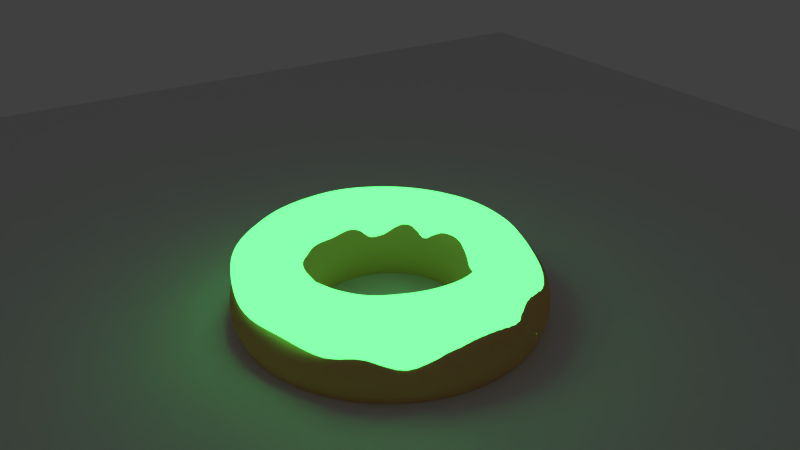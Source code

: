 # Source: GlowingDonut2.blend  (saved by Blender 2.78.0; exported with 4.5.12 LTS)
import bpy
from mathutils import Matrix  # noqa: F401  (used for matrix-valued properties, if any)

bpy.ops.wm.read_factory_settings(use_empty=True)
scene = bpy.context.scene
scene.name = 'Scene'

# ---- collections
col_collection_1 = bpy.data.collections.new('Collection 1'); scene.collection.children.link(col_collection_1)

# ---- materials (node trees are filled in below, after node groups)
mat_material_001 = bpy.data.materials.new('Material.001')
mat_material_001.alpha_threshold = 0.0
mat_material_001.roughness = 0.5
mat_material = bpy.data.materials.new('Material')
mat_material.alpha_threshold = 0.0
mat_material.roughness = 0.5

# ---- material node trees
mat_material_001.use_nodes = True; mat_material_001.node_tree.nodes.clear()
_N = mat_material_001.node_tree.nodes; _L = mat_material_001.node_tree.links
n0 = _N.new('ShaderNodeBsdfAnisotropic'); n0.name = 'Glossy BSDF'; n0.location = (-62, 291)
n0.distribution = 'GGX'
n0.inputs[1].default_value = 0.5891
n1 = _N.new('ShaderNodeMixShader'); n1.name = 'Mix Shader'; n1.location = (388, 412)
n1.inputs[0].default_value = 0.1
n2 = _N.new('ShaderNodeOutputMaterial'); n2.name = 'Material Output'; n2.location = (557, 406)
n3 = _N.new('ShaderNodeEmission'); n3.name = 'Emission'; n3.location = (-51, 517)
n3.inputs[0].default_value = (0.088, 0.8, 0.1532, 1.0)
n3.inputs[1].default_value = 3.1
n4 = _N.new('ShaderNodeBsdfDiffuse'); n4.name = 'Diffuse BSDF'; n4.location = (-54, 411)
n4.inputs[0].default_value = (0.5797, 0.156, 0.8, 1.0)
_L.new(n1.outputs[0], n2.inputs[0])
_L.new(n0.outputs[0], n1.inputs[2])
_L.new(n3.outputs[0], n1.inputs[1])
n2.is_active_output = True
mat_material.use_nodes = True; mat_material.node_tree.nodes.clear()
_N = mat_material.node_tree.nodes; _L = mat_material.node_tree.links
n0 = _N.new('ShaderNodeOutputMaterial'); n0.name = 'Material Output'; n0.location = (300, 300)
n1 = _N.new('ShaderNodeBsdfDiffuse'); n1.name = 'Diffuse BSDF'; n1.location = (10, 300)
n1.inputs[0].default_value = (0.8, 0.51, 0.177, 1.0)
_L.new(n1.outputs[0], n0.inputs[0])
n0.is_active_output = True

# ---- world
world_world = bpy.data.worlds.new('World'); scene.world = world_world
world_world.color = (0.05088, 0.05088, 0.05088)
world_world.use_sun_shadow = False
world_world.sun_shadow_jitter_overblur = 0.0
world_world.cycles.sampling_method = 'MANUAL'

# ---- cameras
cam_camera = bpy.data.cameras.new('Camera')
cam_camera.clip_end = 100.0
cam_camera.lens = 35.0
cam_camera.sensor_width = 32.0
cam_camera.sensor_height = 18.0
cam_camera.ortho_scale = 7.314
cam_camera.dof.focus_distance = 0.0

# ---- meshes
me_torus_002 = bpy.data.meshes.new('Torus.002')
me_torus_002.from_pydata([(5.887, 0.1205, 0.2129), (5.723, 0.0, 0.5925), (5.493, 0.0, 0.6541), (5.263, 0.0, 0.5925), (5.125, 0.02827, 0.2656), (5.818, 0.4673, 0.3159), (5.686, 0.3113, 0.5925), (5.463, 0.2583, 0.6541), (5.239, 0.2052, 0.5925), (5.17, 0.1666, 0.1002), (5.837, 0.7297, -0.03265), (5.579, 0.6059, 0.5925), (5.374, 0.5027, 0.6541), (5.168, 0.3994, 0.5925), (5.108, 0.3467, 0.07152), (5.589, 0.9823, 0.2287), (5.407, 0.8678, 0.5925), (5.231, 0.7199, 0.6541), (5.055, 0.5721, 0.5925), (4.978, 0.5231, 0.132), (5.314, 1.201, 0.3374), (5.179, 1.083, 0.5925), (5.042, 0.8984, 0.6541), (4.904, 0.7139, 0.5925), (4.873, 0.5709, 0.2023), (5.05, 1.419, 0.1173), (4.908, 1.24, 0.5925), (4.816, 1.028, 0.6541), (4.725, 0.8172, 0.5925), (4.733, 0.6547, 0.182), (4.693, 1.47, 0.2799), (4.607, 1.329, 0.5925), (4.567, 1.103, 0.6541), (4.527, 0.8765, 0.5925), (4.572, 0.7322, 0.1284), (4.306, 1.594, 0.2014), (4.294, 1.348, 0.5925), (4.308, 1.118, 0.6541), (4.321, 0.8885, 0.5925), (4.369, 0.8097, 0.1258), (3.978, 1.433, 0.3262), (3.986, 1.293, 0.5925), (4.052, 1.073, 0.6541), (4.118, 0.8526, 0.5925), (4.174, 0.7777, 0.2333), (3.647, 1.378, 0.1872), (3.698, 1.169, 0.5925), (3.813, 0.9699, 0.6541), (3.928, 0.7708, 0.5925), (4.068, 0.6155, 0.2497), (3.377, 1.114, 0.2445), (3.446, 0.982, 0.5925), (3.604, 0.8147, 0.6541), (3.762, 0.6474, 0.5925), (3.866, 0.6357, 0.2518), (3.106, 0.9133, 0.2681), (3.245, 0.7418, 0.5925), (3.437, 0.6155, 0.6541), (3.629, 0.4891, 0.5925), (3.787, 0.4276, 0.3075), (2.95, 0.5375, 0.3772), (3.104, 0.4617, 0.5925), (3.32, 0.3831, 0.6541), (3.537, 0.3044, 0.5925), (3.751, 0.2245, 0.2737), (2.862, 0.1832, 0.4199), (3.032, 0.1567, 0.5925), (3.26, 0.13, 0.6541), (3.489, 0.1033, 0.5925), (3.662, 0.147, 0.2832), (2.854, -0.0887, 0.2938), (3.032, -0.1567, 0.5925), (3.26, -0.13, 0.6541), (3.489, -0.1033, 0.5925), (3.644, -0.01974, 0.345), (2.942, -0.4923, 0.3872), (3.104, -0.4617, 0.5925), (3.32, -0.3831, 0.6541), (3.537, -0.3044, 0.5925), (3.717, -0.2248, 0.3053), (3.112, -0.7977, 0.3256), (3.245, -0.7418, 0.5925), (3.437, -0.6154, 0.6541), (3.629, -0.4891, 0.5925), (3.805, -0.3932, 0.2967), (3.324, -1.083, 0.4067), (3.446, -0.982, 0.5925), (3.604, -0.8147, 0.6541), (3.762, -0.6474, 0.5925), (3.894, -0.5175, 0.3557), (3.596, -1.261, 0.3828), (3.698, -1.169, 0.5925), (3.813, -0.9699, 0.6541), (3.928, -0.7708, 0.5925), (4.044, -0.6248, 0.3145), (3.923, -1.389, 0.3486), (3.986, -1.293, 0.5925), (4.052, -1.073, 0.6541), (4.118, -0.8526, 0.5925), (4.181, -0.6694, 0.3292), (4.304, -1.484, 0.2986), (4.294, -1.348, 0.5925), (4.308, -1.118, 0.6541), (4.321, -0.8885, 0.5925), (4.316, -0.6224, 0.2881), (4.643, -1.45, 0.3139), (4.607, -1.329, 0.5925), (4.567, -1.103, 0.6541), (4.527, -0.8765, 0.5925), (4.51, -0.6626, 0.2917), (4.985, -1.389, 0.377), (4.908, -1.24, 0.5925), (4.816, -1.028, 0.6541), (4.725, -0.8172, 0.5925), (4.661, -0.6186, 0.3341), (5.316, -1.175, 0.2194), (5.179, -1.083, 0.5925), (5.042, -0.8984, 0.6541), (4.904, -0.7139, 0.5925), (4.855, -0.5915, 0.2725), (5.535, -0.899, 0.2808), (5.407, -0.8678, 0.5925), (5.231, -0.7199, 0.6541), (5.055, -0.5721, 0.5925), (5.006, -0.4611, 0.1405), (5.799, -0.6703, 0.1644), (5.579, -0.6059, 0.5925), (5.374, -0.5027, 0.6541), (5.168, -0.3994, 0.5925), (4.999, -0.2269, 0.3049), (5.845, -0.2776, 0.3075), (5.686, -0.3113, 0.5925), (5.463, -0.2583, 0.6541), (5.239, -0.2052, 0.5925), (5.073, -0.08893, 0.2851)], [], [(0, 5, 6, 1), (1, 6, 7, 2), (2, 7, 8, 3), (3, 8, 9, 4), (5, 10, 11, 6), (6, 11, 12, 7), (7, 12, 13, 8), (8, 13, 14, 9), (10, 15, 16, 11), (11, 16, 17, 12), (12, 17, 18, 13), (13, 18, 19, 14), (15, 20, 21, 16), (16, 21, 22, 17), (17, 22, 23, 18), (18, 23, 24, 19), (20, 25, 26, 21), (21, 26, 27, 22), (22, 27, 28, 23), (23, 28, 29, 24), (25, 30, 31, 26), (26, 31, 32, 27), (27, 32, 33, 28), (28, 33, 34, 29), (30, 35, 36, 31), (31, 36, 37, 32), (32, 37, 38, 33), (33, 38, 39, 34), (35, 40, 41, 36), (36, 41, 42, 37), (37, 42, 43, 38), (38, 43, 44, 39), (40, 45, 46, 41), (41, 46, 47, 42), (42, 47, 48, 43), (43, 48, 49, 44), (45, 50, 51, 46), (46, 51, 52, 47), (47, 52, 53, 48), (48, 53, 54, 49), (50, 55, 56, 51), (51, 56, 57, 52), (52, 57, 58, 53), (53, 58, 59, 54), (55, 60, 61, 56), (56, 61, 62, 57), (57, 62, 63, 58), (58, 63, 64, 59), (60, 65, 66, 61), (61, 66, 67, 62), (62, 67, 68, 63), (63, 68, 69, 64), (65, 70, 71, 66), (66, 71, 72, 67), (67, 72, 73, 68), (68, 73, 74, 69), (70, 75, 76, 71), (71, 76, 77, 72), (72, 77, 78, 73), (73, 78, 79, 74), (75, 80, 81, 76), (76, 81, 82, 77), (77, 82, 83, 78), (78, 83, 84, 79), (80, 85, 86, 81), (81, 86, 87, 82), (82, 87, 88, 83), (83, 88, 89, 84), (85, 90, 91, 86), (86, 91, 92, 87), (87, 92, 93, 88), (88, 93, 94, 89), (90, 95, 96, 91), (91, 96, 97, 92), (92, 97, 98, 93), (93, 98, 99, 94), (95, 100, 101, 96), (96, 101, 102, 97), (97, 102, 103, 98), (98, 103, 104, 99), (100, 105, 106, 101), (101, 106, 107, 102), (102, 107, 108, 103), (103, 108, 109, 104), (105, 110, 111, 106), (106, 111, 112, 107), (107, 112, 113, 108), (108, 113, 114, 109), (110, 115, 116, 111), (111, 116, 117, 112), (112, 117, 118, 113), (113, 118, 119, 114), (115, 120, 121, 116), (116, 121, 122, 117), (117, 122, 123, 118), (118, 123, 124, 119), (120, 125, 126, 121), (121, 126, 127, 122), (122, 127, 128, 123), (123, 128, 129, 124), (125, 130, 131, 126), (126, 131, 132, 127), (127, 132, 133, 128), (128, 133, 134, 129), (130, 0, 1, 131), (131, 1, 2, 132), (132, 2, 3, 133), (133, 3, 4, 134)])
me_torus_002.polygons.foreach_set('use_smooth', [True] * 108)
me_torus_002.materials.append(mat_material_001)
me_torus_002.use_remesh_preserve_volume = False
me_torus_002.use_remesh_preserve_attributes = False
me_torus_002.use_mirror_vertex_groups = False
me_torus_002.update()
me_torus_001 = bpy.data.meshes.new('Torus.001')
me_torus_001.from_pydata([(1.58, 0.0, 0.0), (1.518, 0.0, 0.23), (1.35, 0.0, 0.3984), (1.12, 0.0, 0.46), (0.89, 0.0, 0.3984), (0.7216, 0.0, 0.23), (0.66, 0.0, 5.633e-17), (0.7216, 0.0, -0.23), (0.89, 0.0, -0.3984), (1.12, 0.0, -0.46), (1.35, 0.0, -0.3984), (1.518, 0.0, -0.23), (1.537, 0.3644, 0.0), (1.477, 0.3502, 0.23), (1.314, 0.3113, 0.3984), (1.09, 0.2583, 0.46), (0.866, 0.2052, 0.3984), (0.7022, 0.1664, 0.23), (0.6422, 0.1522, 5.633e-17), (0.7022, 0.1664, -0.23), (0.866, 0.2052, -0.3984), (1.09, 0.2583, -0.46), (1.314, 0.3113, -0.3984), (1.477, 0.3502, -0.23), (1.412, 0.7091, 0.0), (1.357, 0.6814, 0.23), (1.206, 0.6059, 0.3984), (1.001, 0.5027, 0.46), (0.7953, 0.3994, 0.3984), (0.6449, 0.3239, 0.23), (0.5898, 0.2962, 5.633e-17), (0.6449, 0.3239, -0.23), (0.7953, 0.3994, -0.3984), (1.001, 0.5027, -0.46), (1.206, 0.6059, -0.3984), (1.357, 0.6814, -0.23), (1.21, 1.016, 0.0), (1.163, 0.976, 0.23), (1.034, 0.8678, 0.3984), (0.858, 0.7199, 0.46), (0.6818, 0.5721, 0.3984), (0.5528, 0.4639, 0.23), (0.5056, 0.4242, 5.633e-17), (0.5528, 0.4639, -0.23), (0.6818, 0.5721, -0.3984), (0.858, 0.7199, -0.46), (1.034, 0.8678, -0.3984), (1.163, 0.976, -0.23), (0.9435, 1.267, 0.0), (0.9067, 1.218, 0.23), (0.8062, 1.083, 0.3984), (0.6688, 0.8984, 0.46), (0.5315, 0.7139, 0.3984), (0.4309, 0.5788, 0.23), (0.3941, 0.5294, 5.633e-17), (0.4309, 0.5788, -0.23), (0.5315, 0.7139, -0.3984), (0.6688, 0.8984, -0.46), (0.8062, 1.083, -0.3984), (0.9067, 1.218, -0.23), (0.6258, 1.451, 0.0), (0.6014, 1.394, 0.23), (0.5347, 1.24, 0.3984), (0.4436, 1.028, 0.46), (0.3525, 0.8172, 0.3984), (0.2858, 0.6626, 0.23), (0.2614, 0.606, 5.633e-17), (0.2858, 0.6626, -0.23), (0.3525, 0.8172, -0.3984), (0.4436, 1.028, -0.46), (0.5347, 1.24, -0.3984), (0.6014, 1.394, -0.23), (0.2744, 1.556, 0.0), (0.2637, 1.495, 0.23), (0.2344, 1.329, 0.3984), (0.1945, 1.103, 0.46), (0.1545, 0.8765, 0.3984), (0.1253, 0.7107, 0.23), (0.1146, 0.65, 5.633e-17), (0.1253, 0.7107, -0.23), (0.1545, 0.8765, -0.3984), (0.1945, 1.103, -0.46), (0.2344, 1.329, -0.3984), (0.2637, 1.495, -0.23), (-0.09187, 1.577, 0.0), (-0.08829, 1.516, 0.23), (-0.0785, 1.348, 0.3984), (-0.06512, 1.118, 0.46), (-0.05175, 0.8885, 0.3984), (-0.04196, 0.7204, 0.23), (-0.03838, 0.6589, 5.633e-17), (-0.04196, 0.7204, -0.23), (-0.05175, 0.8885, -0.3984), (-0.06512, 1.118, -0.46), (-0.0785, 1.348, -0.3984), (-0.08829, 1.516, -0.23), (-0.4531, 1.514, 0.0), (-0.4355, 1.455, 0.23), (-0.3872, 1.293, 0.3984), (-0.3212, 1.073, 0.46), (-0.2553, 0.8526, 0.3984), (-0.207, 0.6913, 0.23), (-0.1893, 0.6323, 5.633e-17), (-0.207, 0.6913, -0.23), (-0.2553, 0.8526, -0.3984), (-0.3212, 1.073, -0.46), (-0.3872, 1.293, -0.3984), (-0.4355, 1.455, -0.23), (-0.79, 1.368, 0.0), (-0.7592, 1.315, 0.23), (-0.675, 1.169, 0.3984), (-0.56, 0.9699, 0.46), (-0.445, 0.7708, 0.3984), (-0.3608, 0.6249, 0.23), (-0.33, 0.5716, 5.633e-17), (-0.3608, 0.6249, -0.23), (-0.445, 0.7708, -0.3984), (-0.56, 0.9699, -0.46), (-0.675, 1.169, -0.3984), (-0.7592, 1.315, -0.23), (-1.084, 1.149, 0.0), (-1.042, 1.104, 0.23), (-0.9264, 0.982, 0.3984), (-0.7686, 0.8147, 0.46), (-0.6108, 0.6474, 0.3984), (-0.4952, 0.5249, 0.23), (-0.4529, 0.4801, 5.633e-17), (-0.4952, 0.5249, -0.23), (-0.6108, 0.6474, -0.3984), (-0.7686, 0.8147, -0.46), (-0.9264, 0.982, -0.3984), (-1.042, 1.104, -0.23), (-1.32, 0.8682, 0.0), (-1.269, 0.8344, 0.23), (-1.128, 0.7418, 0.3984), (-0.9357, 0.6155, 0.46), (-0.7436, 0.4891, 0.3984), (-0.6029, 0.3965, 0.23), (-0.5514, 0.3627, 5.633e-17), (-0.6029, 0.3965, -0.23), (-0.7436, 0.4891, -0.3984), (-0.9357, 0.6155, -0.46), (-1.128, 0.7418, -0.3984), (-1.269, 0.8344, -0.23), (-1.485, 0.5404, 0.0), (-1.427, 0.5193, 0.23), (-1.269, 0.4617, 0.3984), (-1.052, 0.3831, 0.46), (-0.8363, 0.3044, 0.3984), (-0.6781, 0.2468, 0.23), (-0.6202, 0.2257, 5.633e-17), (-0.6781, 0.2468, -0.23), (-0.8363, 0.3044, -0.3984), (-1.052, 0.3831, -0.46), (-1.269, 0.4617, -0.3984), (-1.427, 0.5193, -0.23), (-1.569, 0.1834, 0.0), (-1.508, 0.1763, 0.23), (-1.341, 0.1567, 0.3984), (-1.112, 0.13, 0.46), (-0.884, 0.1033, 0.3984), (-0.7167, 0.08378, 0.23), (-0.6555, 0.07662, 5.633e-17), (-0.7167, 0.08378, -0.23), (-0.884, 0.1033, -0.3984), (-1.112, 0.13, -0.46), (-1.341, 0.1567, -0.3984), (-1.508, 0.1763, -0.23), (-1.569, -0.1834, 0.0), (-1.508, -0.1763, 0.23), (-1.341, -0.1567, 0.3984), (-1.112, -0.13, 0.46), (-0.884, -0.1033, 0.3984), (-0.7167, -0.08378, 0.23), (-0.6555, -0.07662, 5.633e-17), (-0.7167, -0.08378, -0.23), (-0.884, -0.1033, -0.3984), (-1.112, -0.13, -0.46), (-1.341, -0.1567, -0.3984), (-1.508, -0.1763, -0.23), (-1.485, -0.5404, 0.0), (-1.427, -0.5193, 0.23), (-1.269, -0.4617, 0.3984), (-1.052, -0.3831, 0.46), (-0.8363, -0.3044, 0.3984), (-0.6781, -0.2468, 0.23), (-0.6202, -0.2257, 5.633e-17), (-0.6781, -0.2468, -0.23), (-0.8363, -0.3044, -0.3984), (-1.052, -0.3831, -0.46), (-1.269, -0.4617, -0.3984), (-1.427, -0.5193, -0.23), (-1.32, -0.8682, 0.0), (-1.269, -0.8344, 0.23), (-1.128, -0.7418, 0.3984), (-0.9357, -0.6154, 0.46), (-0.7436, -0.4891, 0.3984), (-0.6029, -0.3965, 0.23), (-0.5514, -0.3627, 5.633e-17), (-0.6029, -0.3965, -0.23), (-0.7436, -0.4891, -0.3984), (-0.9357, -0.6154, -0.46), (-1.128, -0.7418, -0.3984), (-1.269, -0.8344, -0.23), (-1.084, -1.149, 0.0), (-1.042, -1.104, 0.23), (-0.9264, -0.982, 0.3984), (-0.7686, -0.8147, 0.46), (-0.6108, -0.6474, 0.3984), (-0.4952, -0.5249, 0.23), (-0.4529, -0.4801, 5.633e-17), (-0.4952, -0.5249, -0.23), (-0.6108, -0.6474, -0.3984), (-0.7686, -0.8147, -0.46), (-0.9264, -0.982, -0.3984), (-1.042, -1.104, -0.23), (-0.79, -1.368, 0.0), (-0.7592, -1.315, 0.23), (-0.675, -1.169, 0.3984), (-0.56, -0.9699, 0.46), (-0.445, -0.7708, 0.3984), (-0.3608, -0.6249, 0.23), (-0.33, -0.5716, 5.633e-17), (-0.3608, -0.6249, -0.23), (-0.445, -0.7708, -0.3984), (-0.56, -0.9699, -0.46), (-0.675, -1.169, -0.3984), (-0.7592, -1.315, -0.23), (-0.4531, -1.514, 0.0), (-0.4355, -1.455, 0.23), (-0.3872, -1.293, 0.3984), (-0.3212, -1.073, 0.46), (-0.2553, -0.8526, 0.3984), (-0.207, -0.6913, 0.23), (-0.1893, -0.6323, 5.633e-17), (-0.207, -0.6913, -0.23), (-0.2553, -0.8526, -0.3984), (-0.3212, -1.073, -0.46), (-0.3872, -1.293, -0.3984), (-0.4355, -1.455, -0.23), (-0.09187, -1.577, 0.0), (-0.08829, -1.516, 0.23), (-0.0785, -1.348, 0.3984), (-0.06512, -1.118, 0.46), (-0.05175, -0.8885, 0.3984), (-0.04196, -0.7204, 0.23), (-0.03838, -0.6589, 5.633e-17), (-0.04196, -0.7204, -0.23), (-0.05175, -0.8885, -0.3984), (-0.06512, -1.118, -0.46), (-0.0785, -1.348, -0.3984), (-0.08829, -1.516, -0.23), (0.2744, -1.556, 0.0), (0.2637, -1.495, 0.23), (0.2344, -1.329, 0.3984), (0.1945, -1.103, 0.46), (0.1545, -0.8765, 0.3984), (0.1253, -0.7107, 0.23), (0.1146, -0.65, 5.633e-17), (0.1253, -0.7107, -0.23), (0.1545, -0.8765, -0.3984), (0.1945, -1.103, -0.46), (0.2344, -1.329, -0.3984), (0.2637, -1.495, -0.23), (0.6258, -1.451, 0.0), (0.6014, -1.394, 0.23), (0.5347, -1.24, 0.3984), (0.4436, -1.028, 0.46), (0.3525, -0.8172, 0.3984), (0.2858, -0.6626, 0.23), (0.2614, -0.606, 5.633e-17), (0.2858, -0.6626, -0.23), (0.3525, -0.8172, -0.3984), (0.4436, -1.028, -0.46), (0.5347, -1.24, -0.3984), (0.6014, -1.394, -0.23), (0.9435, -1.267, 0.0), (0.9067, -1.218, 0.23), (0.8062, -1.083, 0.3984), (0.6688, -0.8984, 0.46), (0.5315, -0.7139, 0.3984), (0.4309, -0.5788, 0.23), (0.3941, -0.5294, 5.633e-17), (0.4309, -0.5788, -0.23), (0.5315, -0.7139, -0.3984), (0.6688, -0.8984, -0.46), (0.8062, -1.083, -0.3984), (0.9067, -1.218, -0.23), (1.21, -1.016, 0.0), (1.163, -0.976, 0.23), (1.034, -0.8678, 0.3984), (0.858, -0.7199, 0.46), (0.6818, -0.5721, 0.3984), (0.5528, -0.4639, 0.23), (0.5056, -0.4242, 5.633e-17), (0.5528, -0.4639, -0.23), (0.6818, -0.5721, -0.3984), (0.858, -0.7199, -0.46), (1.034, -0.8678, -0.3984), (1.163, -0.976, -0.23), (1.412, -0.7091, 0.0), (1.357, -0.6814, 0.23), (1.206, -0.6059, 0.3984), (1.001, -0.5027, 0.46), (0.7953, -0.3994, 0.3984), (0.6449, -0.3239, 0.23), (0.5898, -0.2962, 5.633e-17), (0.6449, -0.3239, -0.23), (0.7953, -0.3994, -0.3984), (1.001, -0.5027, -0.46), (1.206, -0.6059, -0.3984), (1.357, -0.6814, -0.23), (1.537, -0.3644, 0.0), (1.477, -0.3502, 0.23), (1.314, -0.3113, 0.3984), (1.09, -0.2583, 0.46), (0.866, -0.2052, 0.3984), (0.7022, -0.1664, 0.23), (0.6422, -0.1522, 5.633e-17), (0.7022, -0.1664, -0.23), (0.866, -0.2052, -0.3984), (1.09, -0.2583, -0.46), (1.314, -0.3113, -0.3984), (1.477, -0.3502, -0.23)], [], [(0, 12, 13, 1), (1, 13, 14, 2), (2, 14, 15, 3), (3, 15, 16, 4), (4, 16, 17, 5), (5, 17, 18, 6), (6, 18, 19, 7), (7, 19, 20, 8), (8, 20, 21, 9), (9, 21, 22, 10), (10, 22, 23, 11), (0, 11, 23, 12), (12, 24, 25, 13), (13, 25, 26, 14), (14, 26, 27, 15), (15, 27, 28, 16), (16, 28, 29, 17), (17, 29, 30, 18), (18, 30, 31, 19), (19, 31, 32, 20), (20, 32, 33, 21), (21, 33, 34, 22), (22, 34, 35, 23), (23, 35, 24, 12), (24, 36, 37, 25), (25, 37, 38, 26), (26, 38, 39, 27), (27, 39, 40, 28), (28, 40, 41, 29), (29, 41, 42, 30), (30, 42, 43, 31), (31, 43, 44, 32), (32, 44, 45, 33), (33, 45, 46, 34), (34, 46, 47, 35), (35, 47, 36, 24), (36, 48, 49, 37), (37, 49, 50, 38), (38, 50, 51, 39), (39, 51, 52, 40), (40, 52, 53, 41), (41, 53, 54, 42), (42, 54, 55, 43), (43, 55, 56, 44), (44, 56, 57, 45), (45, 57, 58, 46), (46, 58, 59, 47), (47, 59, 48, 36), (48, 60, 61, 49), (49, 61, 62, 50), (50, 62, 63, 51), (51, 63, 64, 52), (52, 64, 65, 53), (53, 65, 66, 54), (54, 66, 67, 55), (55, 67, 68, 56), (56, 68, 69, 57), (57, 69, 70, 58), (58, 70, 71, 59), (59, 71, 60, 48), (60, 72, 73, 61), (61, 73, 74, 62), (62, 74, 75, 63), (63, 75, 76, 64), (64, 76, 77, 65), (65, 77, 78, 66), (66, 78, 79, 67), (67, 79, 80, 68), (68, 80, 81, 69), (69, 81, 82, 70), (70, 82, 83, 71), (71, 83, 72, 60), (72, 84, 85, 73), (73, 85, 86, 74), (74, 86, 87, 75), (75, 87, 88, 76), (76, 88, 89, 77), (77, 89, 90, 78), (78, 90, 91, 79), (79, 91, 92, 80), (80, 92, 93, 81), (81, 93, 94, 82), (82, 94, 95, 83), (83, 95, 84, 72), (84, 96, 97, 85), (85, 97, 98, 86), (86, 98, 99, 87), (87, 99, 100, 88), (88, 100, 101, 89), (89, 101, 102, 90), (90, 102, 103, 91), (91, 103, 104, 92), (92, 104, 105, 93), (93, 105, 106, 94), (94, 106, 107, 95), (95, 107, 96, 84), (96, 108, 109, 97), (97, 109, 110, 98), (98, 110, 111, 99), (99, 111, 112, 100), (100, 112, 113, 101), (101, 113, 114, 102), (102, 114, 115, 103), (103, 115, 116, 104), (104, 116, 117, 105), (105, 117, 118, 106), (106, 118, 119, 107), (107, 119, 108, 96), (108, 120, 121, 109), (109, 121, 122, 110), (110, 122, 123, 111), (111, 123, 124, 112), (112, 124, 125, 113), (113, 125, 126, 114), (114, 126, 127, 115), (115, 127, 128, 116), (116, 128, 129, 117), (117, 129, 130, 118), (118, 130, 131, 119), (119, 131, 120, 108), (120, 132, 133, 121), (121, 133, 134, 122), (122, 134, 135, 123), (123, 135, 136, 124), (124, 136, 137, 125), (125, 137, 138, 126), (126, 138, 139, 127), (127, 139, 140, 128), (128, 140, 141, 129), (129, 141, 142, 130), (130, 142, 143, 131), (131, 143, 132, 120), (132, 144, 145, 133), (133, 145, 146, 134), (134, 146, 147, 135), (135, 147, 148, 136), (136, 148, 149, 137), (137, 149, 150, 138), (138, 150, 151, 139), (139, 151, 152, 140), (140, 152, 153, 141), (141, 153, 154, 142), (142, 154, 155, 143), (143, 155, 144, 132), (144, 156, 157, 145), (145, 157, 158, 146), (146, 158, 159, 147), (147, 159, 160, 148), (148, 160, 161, 149), (149, 161, 162, 150), (150, 162, 163, 151), (151, 163, 164, 152), (152, 164, 165, 153), (153, 165, 166, 154), (154, 166, 167, 155), (155, 167, 156, 144), (156, 168, 169, 157), (157, 169, 170, 158), (158, 170, 171, 159), (159, 171, 172, 160), (160, 172, 173, 161), (161, 173, 174, 162), (162, 174, 175, 163), (163, 175, 176, 164), (164, 176, 177, 165), (165, 177, 178, 166), (166, 178, 179, 167), (167, 179, 168, 156), (168, 180, 181, 169), (169, 181, 182, 170), (170, 182, 183, 171), (171, 183, 184, 172), (172, 184, 185, 173), (173, 185, 186, 174), (174, 186, 187, 175), (175, 187, 188, 176), (176, 188, 189, 177), (177, 189, 190, 178), (178, 190, 191, 179), (179, 191, 180, 168), (180, 192, 193, 181), (181, 193, 194, 182), (182, 194, 195, 183), (183, 195, 196, 184), (184, 196, 197, 185), (185, 197, 198, 186), (186, 198, 199, 187), (187, 199, 200, 188), (188, 200, 201, 189), (189, 201, 202, 190), (190, 202, 203, 191), (191, 203, 192, 180), (192, 204, 205, 193), (193, 205, 206, 194), (194, 206, 207, 195), (195, 207, 208, 196), (196, 208, 209, 197), (197, 209, 210, 198), (198, 210, 211, 199), (199, 211, 212, 200), (200, 212, 213, 201), (201, 213, 214, 202), (202, 214, 215, 203), (203, 215, 204, 192), (204, 216, 217, 205), (205, 217, 218, 206), (206, 218, 219, 207), (207, 219, 220, 208), (208, 220, 221, 209), (209, 221, 222, 210), (210, 222, 223, 211), (211, 223, 224, 212), (212, 224, 225, 213), (213, 225, 226, 214), (214, 226, 227, 215), (215, 227, 216, 204), (216, 228, 229, 217), (217, 229, 230, 218), (218, 230, 231, 219), (219, 231, 232, 220), (220, 232, 233, 221), (221, 233, 234, 222), (222, 234, 235, 223), (223, 235, 236, 224), (224, 236, 237, 225), (225, 237, 238, 226), (226, 238, 239, 227), (227, 239, 228, 216), (228, 240, 241, 229), (229, 241, 242, 230), (230, 242, 243, 231), (231, 243, 244, 232), (232, 244, 245, 233), (233, 245, 246, 234), (234, 246, 247, 235), (235, 247, 248, 236), (236, 248, 249, 237), (237, 249, 250, 238), (238, 250, 251, 239), (239, 251, 240, 228), (240, 252, 253, 241), (241, 253, 254, 242), (242, 254, 255, 243), (243, 255, 256, 244), (244, 256, 257, 245), (245, 257, 258, 246), (246, 258, 259, 247), (247, 259, 260, 248), (248, 260, 261, 249), (249, 261, 262, 250), (250, 262, 263, 251), (251, 263, 252, 240), (252, 264, 265, 253), (253, 265, 266, 254), (254, 266, 267, 255), (255, 267, 268, 256), (256, 268, 269, 257), (257, 269, 270, 258), (258, 270, 271, 259), (259, 271, 272, 260), (260, 272, 273, 261), (261, 273, 274, 262), (262, 274, 275, 263), (263, 275, 264, 252), (264, 276, 277, 265), (265, 277, 278, 266), (266, 278, 279, 267), (267, 279, 280, 268), (268, 280, 281, 269), (269, 281, 282, 270), (270, 282, 283, 271), (271, 283, 284, 272), (272, 284, 285, 273), (273, 285, 286, 274), (274, 286, 287, 275), (275, 287, 276, 264), (276, 288, 289, 277), (277, 289, 290, 278), (278, 290, 291, 279), (279, 291, 292, 280), (280, 292, 293, 281), (281, 293, 294, 282), (282, 294, 295, 283), (283, 295, 296, 284), (284, 296, 297, 285), (285, 297, 298, 286), (286, 298, 299, 287), (287, 299, 288, 276), (288, 300, 301, 289), (289, 301, 302, 290), (290, 302, 303, 291), (291, 303, 304, 292), (292, 304, 305, 293), (293, 305, 306, 294), (294, 306, 307, 295), (295, 307, 308, 296), (296, 308, 309, 297), (297, 309, 310, 298), (298, 310, 311, 299), (299, 311, 300, 288), (300, 312, 313, 301), (301, 313, 314, 302), (302, 314, 315, 303), (303, 315, 316, 304), (304, 316, 317, 305), (305, 317, 318, 306), (306, 318, 319, 307), (307, 319, 320, 308), (308, 320, 321, 309), (309, 321, 322, 310), (310, 322, 323, 311), (311, 323, 312, 300), (312, 0, 1, 313), (313, 1, 2, 314), (314, 2, 3, 315), (315, 3, 4, 316), (316, 4, 5, 317), (317, 5, 6, 318), (318, 6, 7, 319), (319, 7, 8, 320), (320, 8, 9, 321), (321, 9, 10, 322), (322, 10, 11, 323), (323, 11, 0, 312)])
me_torus_001.polygons.foreach_set('use_smooth', [True] * 324)
me_torus_001.materials.append(mat_material)
me_torus_001.use_remesh_preserve_volume = False
me_torus_001.use_remesh_preserve_attributes = False
me_torus_001.use_mirror_vertex_groups = False
me_torus_001.update()
me_plane_001 = bpy.data.meshes.new('Plane.001')
me_plane_001.from_pydata([(-1.0, -1.0, 0.0), (1.0, -1.0, 0.0), (-1.0, 1.0, 0.0), (1.0, 1.0, 0.0)], [], [(0, 1, 3, 2)])
me_plane_001.use_remesh_preserve_volume = False
me_plane_001.use_remesh_preserve_attributes = False
me_plane_001.use_mirror_vertex_groups = False
me_plane_001.update()
me_plane = bpy.data.meshes.new('Plane')
me_plane.from_pydata([(-1.0, -1.0, 0.0), (1.0, -1.0, 0.0), (-1.0, 1.0, 0.0), (1.0, 1.0, 0.0)], [], [(0, 1, 3, 2)])
me_plane.use_remesh_preserve_volume = False
me_plane.use_remesh_preserve_attributes = False
me_plane.use_mirror_vertex_groups = False
me_plane.update()

# ---- objects
ob_empty = bpy.data.objects.new('Empty', None)
ob_iceing = bpy.data.objects.new('Iceing', me_torus_002)
ob_donut = bpy.data.objects.new('Donut', me_torus_001)
ob_floor = bpy.data.objects.new('Floor', me_plane_001)
ob_plane = bpy.data.objects.new('Plane', me_plane)
ob_camera = bpy.data.objects.new('Camera', cam_camera)

# ---- transforms, parenting, visibility, modifiers, constraints
ob_empty.location = (-2.127, -1.799, 4.633)
ob_empty.rotation_euler = (0.2879, 0.5127, -0.773)
ob_empty.empty_image_offset = (0.0, 0.0)
ob_empty.lineart.crease_threshold = 0.0
ob_iceing.location = (-4.445, -0.1222, 0.1566)
ob_iceing.scale = (1.02, 1.02, 1.02)
ob_iceing.lineart.crease_threshold = 0.0
_m = ob_iceing.modifiers.new('Solidify', 'SOLIDIFY')
_m.thickness = 0.077
_m.nonmanifold_thickness_mode = 'FIXED'
_m.nonmanifold_merge_threshold = 0.0003
_m = ob_iceing.modifiers.new('Subsurf', 'SUBSURF')
_m.uv_smooth = 'PRESERVE_CORNERS'
_m.quality = 2
_m.show_only_control_edges = False
ob_donut.location = (0.03597, -0.06898, 0.2326)
ob_donut.lineart.crease_threshold = 0.0
_m = ob_donut.modifiers.new('Subsurf', 'SUBSURF')
_m.uv_smooth = 'PRESERVE_CORNERS'
_m.quality = 2
_m.levels = 2
_m.show_only_control_edges = False
ob_floor.location = (-0.07057, -0.1957, -0.001442)
ob_floor.scale = (8.0, 8.0, 8.0)
ob_floor.lineart.crease_threshold = 0.0
ob_plane.location = (0.0, 0.0, 0.0)
ob_plane.scale = (0.0, 0.0, 0.0)
ob_plane.lineart.crease_threshold = 0.0
ob_camera.location = (6.283, -3.976, 4.604)
ob_camera.rotation_euler = (1.109, -0.0, 0.9991)
ob_camera.lock_rotations_4d = False
ob_camera.empty_display_type = 'ARROWS'
ob_camera.color = (0.0, 0.0, 0.0, 0.0)
ob_camera.display_type = 'WIRE'
ob_camera.lineart.crease_threshold = 0.0

# ---- collection membership
col_collection_1.objects.link(ob_empty)
col_collection_1.objects.link(ob_iceing)
col_collection_1.objects.link(ob_donut)
col_collection_1.objects.link(ob_floor)
col_collection_1.objects.link(ob_plane)
col_collection_1.objects.link(ob_camera)

# ---- scene / render settings (as saved in the file)
scene.camera = ob_camera
scene.frame_start = 1; scene.frame_end = 250; scene.frame_set(1)
scene.render.engine = 'CYCLES'
scene.render.resolution_percentage = 50
scene.render.dither_intensity = 0.0
scene.cycles.use_denoising = False
scene.cycles.samples = 128
scene.cycles.sampling_pattern = 'TABULATED_SOBOL'
scene.cycles.light_sampling_threshold = 0.0
scene.cycles.use_adaptive_sampling = False
scene.cycles.use_light_tree = False
scene.cycles.blur_glossy = 0.0
scene.cycles.sample_clamp_indirect = 0.0
scene.view_settings.view_transform = 'Standard'
bpy.context.view_layer.update()
